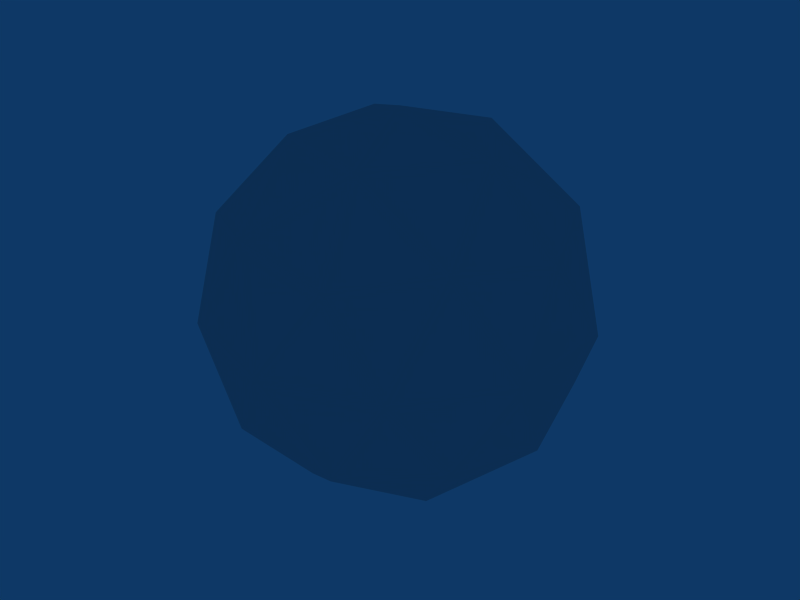 # Source: light-sphere-small.blend  (saved by Blender 2.49.2; exported with 4.5.12 LTS)
import bpy
from mathutils import Matrix  # noqa: F401  (used for matrix-valued properties, if any)

bpy.ops.wm.read_factory_settings(use_empty=True)
scene = bpy.context.scene
scene.name = 'Scene'

# ---- collections
col_collection_1 = bpy.data.collections.new('Collection 1'); scene.collection.children.link(col_collection_1)

# ---- world
world_world = bpy.data.worlds.new('World'); scene.world = world_world
world_world.color = (0.05656, 0.2208, 0.4)
world_world.use_sun_shadow = False
world_world.sun_shadow_jitter_overblur = 0.0
world_world.cycles.sampling_method = 'MANUAL'
world_world.cycles.sample_map_resolution = 256

# ---- meshes
me_sphere = bpy.data.meshes.new('Sphere')
me_sphere.from_pydata([(1.277e-08, -6.386e-09, -4.0), (2.894, -2.103, -1.789), (-1.106, -3.403, -1.789), (-3.578, -6.386e-09, -1.789), (-1.106, 3.403, -1.789), (2.894, 2.103, -1.789), (1.106, -3.403, 1.789), (-2.894, -2.103, 1.789), (-2.894, 2.103, 1.789), (1.106, 3.403, 1.789), (3.578, -6.386e-09, 1.789), (1.277e-08, -6.386e-09, 4.0), (1.701, -1.236, -3.403), (-0.6498, -2.0, -3.403), (1.051, -3.236, -2.103), (1.701, 1.236, -3.403), (3.403, -6.386e-09, -2.103), (-2.103, -6.386e-09, -3.403), (-2.753, -2.0, -2.103), (-0.6498, 2.0, -3.403), (-2.753, 2.0, -2.103), (1.051, 3.236, -2.103), (3.804, 1.236, -4.257e-09), (3.804, -1.236, -4.257e-09), (2.351, -3.236, -4.257e-09), (1.277e-08, -4.0, -4.257e-09), (-2.351, -3.236, -4.257e-09), (-3.804, -1.236, -4.257e-09), (-3.804, 1.236, -4.257e-09), (-2.351, 3.236, -4.257e-09), (1.277e-08, 4.0, -4.257e-09), (2.351, 3.236, -4.257e-09), (2.753, -2.0, 2.103), (-1.051, -3.236, 2.103), (-3.403, -6.386e-09, 2.103), (-1.051, 3.236, 2.103), (2.753, 2.0, 2.103), (2.103, -6.386e-09, 3.403), (0.6498, -2.0, 3.403), (-1.701, -1.236, 3.403), (-1.701, 1.236, 3.403), (0.6498, 2.0, 3.403)], [], [(14, 12, 1), (12, 14, 13), (2, 13, 14), (13, 0, 12), (16, 1, 12), (12, 15, 16), (5, 16, 15), (12, 0, 15), (18, 13, 2), (13, 18, 17), (3, 17, 18), (17, 0, 13), (20, 17, 3), (17, 20, 19), (4, 19, 20), (19, 0, 17), (21, 19, 4), (19, 21, 15), (5, 15, 21), (15, 0, 19), (23, 1, 16), (16, 22, 23), (10, 23, 22), (22, 16, 5), (25, 2, 14), (14, 24, 25), (6, 25, 24), (24, 14, 1), (27, 3, 18), (18, 26, 27), (7, 27, 26), (26, 18, 2), (29, 4, 20), (20, 28, 29), (8, 29, 28), (28, 20, 3), (31, 5, 21), (21, 30, 31), (9, 31, 30), (30, 21, 4), (32, 23, 10), (23, 32, 24), (6, 24, 32), (24, 1, 23), (33, 25, 6), (25, 33, 26), (7, 26, 33), (26, 2, 25), (34, 27, 7), (27, 34, 28), (8, 28, 34), (28, 3, 27), (35, 29, 8), (29, 35, 30), (9, 30, 35), (30, 4, 29), (36, 31, 9), (31, 36, 22), (10, 22, 36), (22, 5, 31), (38, 6, 32), (32, 37, 38), (11, 38, 37), (37, 32, 10), (39, 7, 33), (33, 38, 39), (11, 39, 38), (38, 33, 6), (40, 8, 34), (34, 39, 40), (11, 40, 39), (39, 34, 7), (41, 9, 35), (35, 40, 41), (11, 41, 40), (40, 35, 8), (37, 10, 36), (36, 41, 37), (11, 37, 41), (41, 36, 9)])
me_sphere.use_remesh_preserve_volume = False
me_sphere.use_remesh_preserve_attributes = False
me_sphere.use_mirror_vertex_groups = False
me_sphere.update()

# ---- objects
ob_sphere = bpy.data.objects.new('Sphere', me_sphere)

# ---- transforms, parenting, visibility, modifiers, constraints
ob_sphere.location = (0.0, 0.0, 0.0)
ob_sphere.lock_rotations_4d = False
ob_sphere.empty_display_type = 'ARROWS'
ob_sphere.lineart.crease_threshold = 0.0

# ---- collection membership
col_collection_1.objects.link(ob_sphere)

# ---- scene / render settings (as saved in the file)
scene.frame_start = 1; scene.frame_end = 41; scene.frame_set(23)
scene.render.engine = 'BLENDER_EEVEE_NEXT'
scene.render.image_settings.file_format = 'JPEG'
scene.render.image_settings.color_mode = 'RGB'
scene.render.image_settings.compression = 90
scene.render.resolution_x = 800
scene.render.resolution_y = 600
scene.render.pixel_aspect_x = 100.0
scene.render.pixel_aspect_y = 100.0
scene.render.fps = 25
scene.render.dither_intensity = 0.0
scene.render.use_compositing = False
scene.render.use_sequencer = False
scene.render.bake_margin = 2
scene.render.bake_bias = 0.0
scene.render.use_stamp_time = False
scene.render.use_stamp_date = False
scene.render.use_stamp_frame = False
scene.render.use_stamp_camera = False
scene.render.use_stamp_scene = False
scene.render.use_stamp_filename = False
scene.render.use_stamp_render_time = False
scene.render.stamp_font_size = 0
scene.cycles.use_denoising = False
scene.cycles.samples = 10
scene.cycles.sampling_pattern = 'TABULATED_SOBOL'
scene.cycles.light_sampling_threshold = 0.0
scene.cycles.use_adaptive_sampling = False
scene.cycles.use_light_tree = False
scene.cycles.blur_glossy = 0.0
scene.cycles.volume_bounces = 1
scene.cycles.pixel_filter_type = 'GAUSSIAN'
scene.cycles.sample_clamp_indirect = 0.0
scene.view_settings.view_transform = 'Raw'
bpy.context.view_layer.update()

# ---- added for rendering (the .blend has no active camera): camera
cam_auto = bpy.data.cameras.new('AutoCamera')
cam_auto.lens = 50.0
cam_auto.sensor_width = 36.0
cam_auto.clip_end = 1000.0
ob_auto_camera = bpy.data.objects.new('AutoCamera', cam_auto)
scene.collection.objects.link(ob_auto_camera)
ob_auto_camera.location = (12.6146, -15.1375, 10.0917)
ob_auto_camera.rotation_euler = (1.09748, -7.21219e-08, 0.694738)
scene.camera = ob_auto_camera
bpy.context.view_layer.update()
